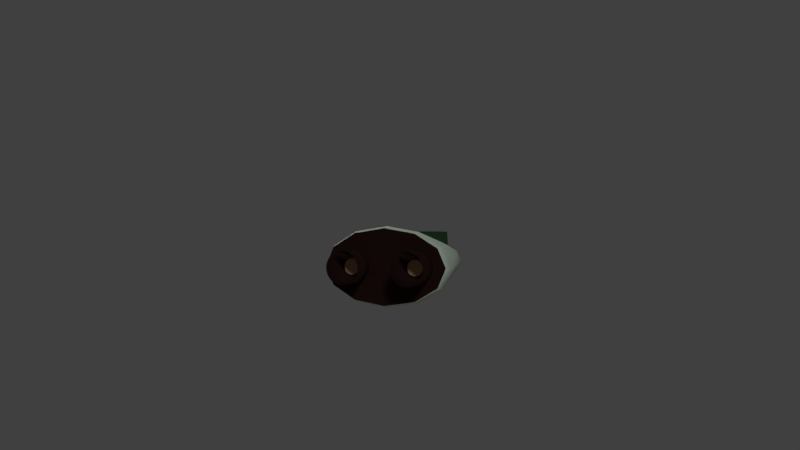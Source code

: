 # Source: ship.blend  (saved by Blender 2.77.0; exported with 4.5.12 LTS)
import bpy
from mathutils import Matrix  # noqa: F401  (used for matrix-valued properties, if any)

bpy.ops.wm.read_factory_settings(use_empty=True)
scene = bpy.context.scene
scene.name = 'Scene'

# ---- collections
col_collection_1 = bpy.data.collections.new('Collection 1'); scene.collection.children.link(col_collection_1)

# ---- materials (node trees are filled in below, after node groups)
mat_hull = bpy.data.materials.new('Hull')
mat_hull.alpha_threshold = 0.0
mat_hull.use_transparent_shadow = False
mat_hull.diffuse_color = (0.554, 0.5705, 0.4757, 1.0)
mat_hull.roughness = 0.5
mat_hull.specular_intensity = 0.8574
mat_bridge = bpy.data.materials.new('Bridge')
mat_bridge.alpha_threshold = 0.0
mat_bridge.use_transparent_shadow = False
mat_bridge.diffuse_color = (0.02223, 0.04446, 0.01951, 1.0)
mat_bridge.roughness = 0.5
mat_heat_shield = bpy.data.materials.new('Heat Shield')
mat_heat_shield.alpha_threshold = 0.0
mat_heat_shield.use_transparent_shadow = False
mat_heat_shield.diffuse_color = (0.02281, 0.007552, 0.007552, 1.0)
mat_heat_shield.roughness = 0.5
mat_engines = bpy.data.materials.new('Engines')
mat_engines.alpha_threshold = 0.0
mat_engines.use_transparent_shadow = False
mat_engines.diffuse_color = (0.8, 0.4523, 0.2545, 1.0)
mat_engines.roughness = 0.5

# ---- material node trees

# ---- world
world_world = bpy.data.worlds.new('World'); scene.world = world_world
world_world.color = (0.05088, 0.05088, 0.05088)
world_world.use_sun_shadow = False
world_world.sun_shadow_jitter_overblur = 0.0
world_world.cycles.sampling_method = 'MANUAL'
world_world.light_settings.ao_factor = 0.5

# ---- cameras
cam_camera = bpy.data.cameras.new('Camera')
cam_camera.clip_start = 0.01
cam_camera.lens = 35.0
cam_camera.sensor_width = 32.0
cam_camera.sensor_height = 18.0
cam_camera.ortho_scale = 7.314
cam_camera.dof.focus_distance = 0.0
cam_camera.dof.aperture_fstop = 128.0

# ---- lights
light_lamp_005 = bpy.data.lights.new('Lamp.005', 'POINT')
light_lamp_005.color = (1.0, 0.9533, 0.7154)
light_lamp_005.transmission_factor = 0.0
light_lamp_005.cutoff_distance = 30.0
light_lamp_005.energy = 100.0
light_lamp_005.shadow_buffer_clip_start = 1.001
light_lamp_005.shadow_soft_size = 0.1
light_lamp_005.shadow_maximum_resolution = 0.006
light_lamp_005.use_absolute_resolution = True
light_lamp_004 = bpy.data.lights.new('Lamp.004', 'POINT')
light_lamp_004.color = (0.9956, 0.8204, 1.0)
light_lamp_004.transmission_factor = 0.0
light_lamp_004.cutoff_distance = 30.0
light_lamp_004.energy = 100.0
light_lamp_004.shadow_buffer_clip_start = 1.001
light_lamp_004.shadow_soft_size = 0.1
light_lamp_004.shadow_maximum_resolution = 0.006
light_lamp_004.use_absolute_resolution = True
light_lamp_003 = bpy.data.lights.new('Lamp.003', 'POINT')
light_lamp_003.color = (0.6837, 1.0, 0.6667)
light_lamp_003.transmission_factor = 0.0
light_lamp_003.cutoff_distance = 30.0
light_lamp_003.energy = 100.0
light_lamp_003.shadow_buffer_clip_start = 1.001
light_lamp_003.shadow_soft_size = 0.1
light_lamp_003.shadow_maximum_resolution = 0.006
light_lamp_003.use_absolute_resolution = True
light_lamp_002 = bpy.data.lights.new('Lamp.002', 'POINT')
light_lamp_002.color = (1.0, 0.6961, 0.6729)
light_lamp_002.transmission_factor = 0.0
light_lamp_002.cutoff_distance = 30.0
light_lamp_002.energy = 100.0
light_lamp_002.shadow_buffer_clip_start = 1.001
light_lamp_002.shadow_soft_size = 0.1
light_lamp_002.shadow_maximum_resolution = 0.006
light_lamp_002.use_absolute_resolution = True
light_lamp_001 = bpy.data.lights.new('Lamp.001', 'SUN')
light_lamp_001.color = (0.8135, 1.0, 0.9856)
light_lamp_001.transmission_factor = 0.0
light_lamp_001.cutoff_distance = 30.0
light_lamp_001.angle = 0.1993
light_lamp_001.energy = 1.0
light_lamp_001.shadow_buffer_clip_start = 1.001
light_lamp_001.shadow_soft_size = 0.1
light_lamp_001.shadow_cascade_max_distance = 1000.0
light_lamp = bpy.data.lights.new('Lamp', 'SUN')
light_lamp.color = (1.0, 0.9214, 0.7079)
light_lamp.transmission_factor = 0.0
light_lamp.cutoff_distance = 30.0
light_lamp.angle = 0.1993
light_lamp.energy = 1.0
light_lamp.shadow_buffer_clip_start = 1.001
light_lamp.shadow_soft_size = 0.1
light_lamp.shadow_cascade_max_distance = 1000.0

# ---- meshes
me_cylinder = bpy.data.meshes.new('Cylinder')
me_cylinder.from_pydata([(-7.788e-08, -0.75, -0.1), (8.14e-08, -0.88, 0.15), (0.04877, -0.7548, -0.1), (0.02341, -0.8823, 0.15), (0.09567, -0.769, -0.1), (0.04591, -0.8892, 0.15), (0.1389, -0.7921, -0.1), (0.06666, -0.9002, 0.15), (0.1768, -0.8232, -0.1), (0.08484, -0.9152, 0.15), (0.2079, -0.8611, -0.1), (0.09976, -0.9333, 0.15), (0.231, -0.9043, -0.1), (0.1108, -0.9541, 0.15), (0.2452, -0.9512, -0.1), (0.1177, -0.9766, 0.15), (0.25, -1.0, -0.1), (0.12, -1.0, 0.15), (0.2452, -1.049, -0.1), (0.1177, -1.023, 0.15), (0.231, -1.096, -0.1), (0.1108, -1.046, 0.15), (0.2079, -1.139, -0.1), (0.09976, -1.067, 0.15), (0.1768, -1.177, -0.1), (0.08484, -1.085, 0.15), (0.1389, -1.208, -0.1), (0.06666, -1.1, 0.15), (0.09567, -1.231, -0.1), (0.04591, -1.111, 0.15), (0.04877, -1.245, -0.1), (0.02341, -1.118, 0.15), (-1.593e-07, -1.25, -0.1), (4.413e-08, -1.12, 0.15), (-0.04877, -1.245, -0.1), (-0.02341, -1.118, 0.15), (-0.09567, -1.231, -0.1), (-0.04591, -1.111, 0.15), (-0.1389, -1.208, -0.1), (-0.06665, -1.1, 0.15), (-0.1768, -1.177, -0.1), (-0.08484, -1.085, 0.15), (-0.2079, -1.139, -0.1), (-0.09976, -1.067, 0.15), (-0.231, -1.096, -0.1), (-0.1108, -1.046, 0.15), (-0.2452, -1.049, -0.1), (-0.1177, -1.023, 0.15), (-0.25, -1.0, -0.1), (-0.12, -1.0, 0.15), (-0.2452, -0.9512, -0.1), (-0.1177, -0.9766, 0.15), (-0.231, -0.9043, -0.1), (-0.1108, -0.9541, 0.15), (-0.2079, -0.8611, -0.1), (-0.09976, -0.9333, 0.15), (-0.1768, -0.8232, -0.1), (-0.08484, -0.9152, 0.15), (-0.1389, -0.7921, -0.1), (-0.06665, -0.9002, 0.15), (-0.09567, -0.769, -0.1), (-0.04591, -0.8892, 0.15), (-0.04877, -0.7548, -0.1), (-0.02341, -0.8823, 0.15), (0.04877, -0.7548, 0.5), (0.0, -0.75, 0.5), (0.09567, -0.769, 0.5), (0.1389, -0.7921, 0.5), (0.1768, -0.8232, 0.5), (0.2079, -0.8611, 0.5), (0.231, -0.9043, 0.5), (0.2452, -0.9512, 0.5), (0.25, -1.0, 0.5), (0.2452, -1.049, 0.5), (0.231, -1.096, 0.5), (0.2079, -1.139, 0.5), (0.1768, -1.177, 0.5), (0.1389, -1.208, 0.5), (0.09567, -1.231, 0.5), (0.04877, -1.245, 0.5), (-8.146e-08, -1.25, 0.5), (-0.04877, -1.245, 0.5), (-0.09567, -1.231, 0.5), (-0.1389, -1.208, 0.5), (-0.1768, -1.177, 0.5), (-0.2079, -1.139, 0.5), (-0.231, -1.096, 0.5), (-0.2452, -1.049, 0.5), (-0.25, -1.0, 0.5), (-0.2452, -0.9512, 0.5), (-0.231, -0.9043, 0.5), (-0.2079, -0.8611, 0.5), (-0.1768, -0.8232, 0.5), (-0.1389, -0.7921, 0.5), (-0.09567, -0.769, 0.5), (-0.04877, -0.7548, 0.5), (-7.788e-08, 0.25, -0.1), (8.14e-08, 0.12, 0.15), (0.04877, 0.2452, -0.1), (0.02341, 0.1177, 0.15), (0.09567, 0.231, -0.1), (0.04591, 0.1108, 0.15), (0.1389, 0.2079, -0.1), (0.06666, 0.09976, 0.15), (0.1768, 0.1768, -0.1), (0.08484, 0.08484, 0.15), (0.2079, 0.1389, -0.1), (0.09976, 0.06666, 0.15), (0.231, 0.09567, -0.1), (0.1108, 0.04591, 0.15), (0.2452, 0.04877, -0.1), (0.1177, 0.02341, 0.15), (0.25, -4.967e-09, -0.1), (0.12, 6.869e-08, 0.15), (0.2452, -0.04877, -0.1), (0.1177, -0.02341, 0.15), (0.231, -0.09567, -0.1), (0.1108, -0.04591, 0.15), (0.2079, -0.1389, -0.1), (0.09976, -0.06665, 0.15), (0.1768, -0.1768, -0.1), (0.08484, -0.08484, 0.15), (0.1389, -0.2079, -0.1), (0.06666, -0.09976, 0.15), (0.09567, -0.231, -0.1), (0.04591, -0.1108, 0.15), (0.04877, -0.2452, -0.1), (0.02341, -0.1177, 0.15), (-1.593e-07, -0.25, -0.1), (4.413e-08, -0.12, 0.15), (-0.04877, -0.2452, -0.1), (-0.02341, -0.1177, 0.15), (-0.09567, -0.231, -0.1), (-0.04591, -0.1108, 0.15), (-0.1389, -0.2079, -0.1), (-0.06665, -0.09976, 0.15), (-0.1768, -0.1768, -0.1), (-0.08484, -0.08484, 0.15), (-0.2079, -0.1389, -0.1), (-0.09976, -0.06665, 0.15), (-0.231, -0.09567, -0.1), (-0.1108, -0.04591, 0.15), (-0.2452, -0.04877, -0.1), (-0.1177, -0.02341, 0.15), (-0.25, 2.176e-07, -0.1), (-0.12, 1.761e-07, 0.15), (-0.2452, 0.04877, -0.1), (-0.1177, 0.02341, 0.15), (-0.231, 0.09567, -0.1), (-0.1108, 0.04591, 0.15), (-0.2079, 0.1389, -0.1), (-0.09976, 0.06666, 0.15), (-0.1768, 0.1768, -0.1), (-0.08484, 0.08484, 0.15), (-0.1389, 0.2079, -0.1), (-0.06665, 0.09976, 0.15), (-0.09567, 0.231, -0.1), (-0.04591, 0.1108, 0.15), (-0.04877, 0.2452, -0.1), (-0.02341, 0.1177, 0.15), (0.04877, 0.2452, 0.5), (0.0, 0.25, 0.5), (0.09567, 0.231, 0.5), (0.1389, 0.2079, 0.5), (0.1768, 0.1768, 0.5), (0.2079, 0.1389, 0.5), (0.231, 0.09567, 0.5), (0.2452, 0.04877, 0.5), (0.25, 1.887e-08, 0.5), (0.2452, -0.04877, 0.5), (0.231, -0.09567, 0.5), (0.2079, -0.1389, 0.5), (0.1768, -0.1768, 0.5), (0.1389, -0.2079, 0.5), (0.09567, -0.231, 0.5), (0.04877, -0.2452, 0.5), (-8.146e-08, -0.25, 0.5), (-0.04877, -0.2452, 0.5), (-0.09567, -0.231, 0.5), (-0.1389, -0.2079, 0.5), (-0.1768, -0.1768, 0.5), (-0.2079, -0.1389, 0.5), (-0.231, -0.09567, 0.5), (-0.2452, -0.04877, 0.5), (-0.25, 2.414e-07, 0.5), (-0.2452, 0.04877, 0.5), (-0.231, 0.09567, 0.5), (-0.2079, 0.1389, 0.5), (-0.1768, 0.1768, 0.5), (-0.1389, 0.2079, 0.5), (-0.09567, 0.231, 0.5), (-0.04877, 0.2452, 0.5), (-1.019e-07, 0.4534, 0.1), (5.445e-07, 2.384e-07, -2.0), (-0.286, 0.3257, 0.1), (-0.15, -0.06699, -2.0), (-0.4954, -0.02328, 0.1), (-0.2598, -0.25, -2.0), (-0.5721, -0.5, 0.1), (-0.3, -0.5, -2.0), (-0.4954, -0.9767, 0.1), (-0.2598, -0.75, -2.0), (-0.286, -1.326, 0.1), (-0.15, -0.933, -2.0), (-1.851e-07, -1.453, 0.1), (4.992e-07, -1.0, -2.0), (0.286, -1.326, 0.1), (0.15, -0.933, -2.0), (0.4954, -0.9767, 0.1), (0.2598, -0.75, -2.0), (0.5721, -0.5, 0.1), (0.3, -0.5, -2.0), (0.4954, -0.02328, 0.1), (0.2598, -0.25, -2.0), (0.286, 0.3257, 0.1), (0.15, -0.06699, -2.0), (-0.06392, -0.3155, -2.5), (6.833e-07, -0.2869, -2.5), (-0.1107, -0.3935, -2.5), (-0.1278, -0.5, -2.5), (-0.1107, -0.6065, -2.5), (-0.06392, -0.6845, -2.5), (6.64e-07, -0.7131, -2.5), (0.06392, -0.6845, -2.5), (0.1107, -0.6065, -2.5), (0.1278, -0.5, -2.5), (0.1107, -0.3935, -2.5), (0.06392, -0.3155, -2.5), (7.655e-07, -0.5, -2.6), (7.636e-07, -0.5, -2.6), (7.61e-07, -0.5, -2.6), (7.61e-07, -0.5, -2.6), (7.61e-07, -0.5, -2.6), (7.655e-07, -0.5, -2.6), (7.636e-07, -0.5, -2.6), (7.655e-07, -0.5, -2.6), (7.61e-07, -0.5, -2.6), (7.61e-07, -0.5, -2.6), (7.61e-07, -0.5, -2.6), (7.655e-07, -0.5, -2.6), (-7.852e-08, 0.5, 2.384e-07), (-0.3, 0.366, 0.0), (-0.5196, -1.788e-07, -1.788e-07), (-0.6, -0.5, -2.98e-07), (-0.5196, -1.0, -3.576e-07), (-0.3, -1.366, -2.98e-07), (-1.691e-07, -1.5, -1.788e-07), (0.3, -1.366, -5.96e-08), (0.5196, -1.0, 3.576e-07), (0.6, -0.5, 4.768e-07), (0.5196, -6.557e-07, 5.96e-07), (0.3, 0.366, 2.384e-07), (0.4744, -0.75, -2.025), (0.4787, -0.5, -2.013), (0.4744, -0.25, -2.025), (0.1422, -0.6065, -2.498), (0.144, -0.5, -2.493), (0.1422, -0.3935, -2.498)], [], [(0, 65, 64, 2), (2, 64, 66, 4), (4, 66, 67, 6), (6, 67, 68, 8), (8, 68, 69, 10), (10, 69, 70, 12), (12, 70, 71, 14), (14, 71, 72, 16), (16, 72, 73, 18), (18, 73, 74, 20), (20, 74, 75, 22), (22, 75, 76, 24), (24, 76, 77, 26), (26, 77, 78, 28), (28, 78, 79, 30), (30, 79, 80, 32), (32, 80, 81, 34), (34, 81, 82, 36), (36, 82, 83, 38), (38, 83, 84, 40), (40, 84, 85, 42), (42, 85, 86, 44), (44, 86, 87, 46), (46, 87, 88, 48), (48, 88, 89, 50), (50, 89, 90, 52), (52, 90, 91, 54), (54, 91, 92, 56), (56, 92, 93, 58), (58, 93, 94, 60), (3, 1, 63, 61, 59, 57, 55, 53, 51, 49, 47, 45, 43, 41, 39, 37, 35, 33, 31, 29, 27, 25, 23, 21, 19, 17, 15, 13, 11, 9, 7, 5), (60, 94, 95, 62), (62, 95, 65, 0), (0, 2, 4, 6, 8, 10, 12, 14, 16, 18, 20, 22, 24, 26, 28, 30, 32, 34, 36, 38, 40, 42, 44, 46, 48, 50, 52, 54, 56, 58, 60, 62), (1, 3, 64, 65), (3, 5, 66, 64), (5, 7, 67, 66), (7, 9, 68, 67), (9, 11, 69, 68), (11, 13, 70, 69), (13, 15, 71, 70), (15, 17, 72, 71), (17, 19, 73, 72), (19, 21, 74, 73), (21, 23, 75, 74), (23, 25, 76, 75), (25, 27, 77, 76), (27, 29, 78, 77), (29, 31, 79, 78), (31, 33, 80, 79), (33, 35, 81, 80), (35, 37, 82, 81), (37, 39, 83, 82), (39, 41, 84, 83), (41, 43, 85, 84), (43, 45, 86, 85), (45, 47, 87, 86), (47, 49, 88, 87), (49, 51, 89, 88), (51, 53, 90, 89), (53, 55, 91, 90), (55, 57, 92, 91), (57, 59, 93, 92), (59, 61, 94, 93), (61, 63, 95, 94), (63, 1, 65, 95), (96, 161, 160, 98), (98, 160, 162, 100), (100, 162, 163, 102), (102, 163, 164, 104), (104, 164, 165, 106), (106, 165, 166, 108), (108, 166, 167, 110), (110, 167, 168, 112), (112, 168, 169, 114), (114, 169, 170, 116), (116, 170, 171, 118), (118, 171, 172, 120), (120, 172, 173, 122), (122, 173, 174, 124), (124, 174, 175, 126), (126, 175, 176, 128), (128, 176, 177, 130), (130, 177, 178, 132), (132, 178, 179, 134), (134, 179, 180, 136), (136, 180, 181, 138), (138, 181, 182, 140), (140, 182, 183, 142), (142, 183, 184, 144), (144, 184, 185, 146), (146, 185, 186, 148), (148, 186, 187, 150), (150, 187, 188, 152), (152, 188, 189, 154), (154, 189, 190, 156), (99, 97, 159, 157, 155, 153, 151, 149, 147, 145, 143, 141, 139, 137, 135, 133, 131, 129, 127, 125, 123, 121, 119, 117, 115, 113, 111, 109, 107, 105, 103, 101), (156, 190, 191, 158), (158, 191, 161, 96), (96, 98, 100, 102, 104, 106, 108, 110, 112, 114, 116, 118, 120, 122, 124, 126, 128, 130, 132, 134, 136, 138, 140, 142, 144, 146, 148, 150, 152, 154, 156, 158), (97, 99, 160, 161), (99, 101, 162, 160), (101, 103, 163, 162), (103, 105, 164, 163), (105, 107, 165, 164), (107, 109, 166, 165), (109, 111, 167, 166), (111, 113, 168, 167), (113, 115, 169, 168), (115, 117, 170, 169), (117, 119, 171, 170), (119, 121, 172, 171), (121, 123, 173, 172), (123, 125, 174, 173), (125, 127, 175, 174), (127, 129, 176, 175), (129, 131, 177, 176), (131, 133, 178, 177), (133, 135, 179, 178), (135, 137, 180, 179), (137, 139, 181, 180), (139, 141, 182, 181), (141, 143, 183, 182), (143, 145, 184, 183), (145, 147, 185, 184), (147, 149, 186, 185), (149, 151, 187, 186), (151, 153, 188, 187), (153, 155, 189, 188), (155, 157, 190, 189), (157, 159, 191, 190), (159, 97, 161, 191), (240, 193, 195, 241), (241, 195, 197, 242), (242, 197, 199, 243), (243, 199, 201, 244), (244, 201, 203, 245), (245, 203, 205, 246), (246, 205, 207, 247), (247, 207, 209, 248), (248, 209, 211, 249), (249, 211, 213, 250), (205, 203, 221, 222), (250, 213, 215, 251), (251, 215, 193, 240), (192, 194, 196, 198, 200, 202, 204, 206, 208, 210, 212, 214), (222, 221, 233, 234), (203, 201, 220, 221), (201, 199, 219, 220), (193, 215, 227, 217), (195, 193, 217, 216), (199, 197, 218, 219), (215, 213, 226, 227), (197, 195, 216, 218), (224, 225, 256, 255), (211, 209, 252, 253), (209, 207, 223, 224), (207, 205, 222, 223), (228, 229, 239, 238, 237, 236, 235, 234, 233, 232, 231, 230), (219, 218, 230, 231), (226, 225, 237, 238), (223, 222, 234, 235), (220, 219, 231, 232), (227, 226, 238, 239), (216, 217, 229, 228), (224, 223, 235, 236), (221, 220, 232, 233), (217, 227, 239, 229), (218, 216, 228, 230), (225, 224, 236, 237), (194, 192, 240, 241), (196, 194, 241, 242), (198, 196, 242, 243), (200, 198, 243, 244), (202, 200, 244, 245), (204, 202, 245, 246), (206, 204, 246, 247), (208, 206, 247, 248), (210, 208, 248, 249), (212, 210, 249, 250), (214, 212, 250, 251), (192, 214, 251, 240), (213, 211, 253, 254), (209, 224, 255, 252), (226, 213, 254, 257), (225, 226, 257, 256), (252, 255, 256, 257, 254, 253)])
me_cylinder.polygons.foreach_set('use_smooth', [1, 1, 1, 1, 1, 1, 1, 1, 1, 1, 1, 1, 1, 1, 1, 1, 1, 1, 1, 1, 1, 1, 1, 1, 1, 1, 1, 1, 1, 1, 0, 1, 1, 1, 1, 1, 1, 1, 1, 1, 1, 1, 1, 1, 1, 1, 1, 1, 1, 1, 1, 1, 1, 1, 1, 1, 1, 1, 1, 1, 1, 1, 1, 1, 1, 1, 1, 1, 1, 1, 1, 1, 1, 1, 1, 1, 1, 1, 1, 1, 1, 1, 1, 1, 1, 1, 1, 1, 1, 1, 1, 1, 1, 1, 1, 1, 0, 1, 1, 1, 1, 1, 1, 1, 1, 1, 1, 1, 1, 1, 1, 1, 1, 1, 1, 1, 1, 1, 1, 1, 1, 1, 1, 1, 1, 1, 1, 1, 1, 1, 1, 1, 1, 1, 1, 1, 1, 1, 1, 1, 1, 1, 1, 1, 1, 0, 1, 1, 1, 1, 1, 1, 1, 1, 0, 0, 1, 1, 1, 1, 1, 1, 1, 1, 1, 1, 1, 1, 1, 1, 1, 1, 1, 1, 1, 1, 1, 1, 1, 1, 1, 1, 0, 0, 0, 0, 0])
me_cylinder.polygons.foreach_set('material_index', [2, 2, 2, 2, 2, 2, 2, 2, 2, 2, 2, 2, 2, 2, 2, 2, 2, 2, 2, 2, 2, 2, 2, 2, 2, 2, 2, 2, 2, 2, 3, 2, 2, 0, 2, 2, 2, 2, 2, 2, 2, 2, 2, 2, 2, 2, 2, 2, 2, 2, 2, 2, 2, 2, 2, 2, 2, 2, 2, 2, 2, 2, 2, 2, 2, 2, 2, 2, 2, 2, 2, 2, 2, 2, 2, 2, 2, 2, 2, 2, 2, 2, 2, 2, 2, 2, 2, 2, 2, 2, 2, 2, 2, 2, 2, 2, 3, 2, 2, 0, 2, 2, 2, 2, 2, 2, 2, 2, 2, 2, 2, 2, 2, 2, 2, 2, 2, 2, 2, 2, 2, 2, 2, 2, 2, 2, 2, 2, 2, 2, 2, 2, 0, 0, 0, 0, 0, 0, 0, 0, 0, 0, 0, 0, 0, 2, 2, 0, 0, 0, 0, 0, 0, 0, 1, 1, 0, 0, 0, 2, 2, 2, 2, 2, 2, 2, 2, 2, 2, 2, 0, 0, 0, 0, 0, 0, 0, 0, 0, 0, 0, 0, 1, 1, 1, 1, 1])
me_cylinder.materials.append(mat_hull)
me_cylinder.materials.append(mat_bridge)
me_cylinder.materials.append(mat_heat_shield)
me_cylinder.materials.append(mat_engines)
me_cylinder.materials.append(None)
me_cylinder.use_remesh_preserve_volume = False
me_cylinder.use_remesh_preserve_attributes = False
me_cylinder.use_mirror_vertex_groups = False
me_cylinder.update()

# ---- objects
ob_ship = bpy.data.objects.new('Ship', me_cylinder)
ob_cameras_holder = bpy.data.objects.new('Cameras_Holder', None)
ob_camera = bpy.data.objects.new('Camera', cam_camera)
ob_objects_holder = bpy.data.objects.new('Objects_Holder', None)
ob_lights_holder = bpy.data.objects.new('Lights_Holder', None)
ob_left = bpy.data.objects.new('Left', light_lamp_005)
ob_right = bpy.data.objects.new('Right', light_lamp_004)
ob_foot = bpy.data.objects.new('Foot', light_lamp_003)
ob_back = bpy.data.objects.new('Back', light_lamp_002)
ob_sky = bpy.data.objects.new('Sky', light_lamp_001)
ob_sun = bpy.data.objects.new('Sun', light_lamp)

# ---- transforms, parenting, visibility, modifiers, constraints
ob_ship.location = (-1.0, 0.5, 0.0)
ob_ship.rotation_euler = (-5.96e-08, -1.571, 0.0)
ob_ship.lineart.crease_threshold = 0.0
_vg = ob_ship.vertex_groups.new(name='Group')
ob_cameras_holder.location = (0.0, 0.0, 0.0)
ob_cameras_holder.empty_image_offset = (0.0, 0.0)
ob_cameras_holder.lineart.crease_threshold = 0.0
ob_camera.parent = ob_cameras_holder
ob_camera.location = (-12.91, -4.976, 0.8337)
ob_camera.rotation_euler = (1.554, -2.288e-06, -1.19)
ob_camera.lock_rotations_4d = False
ob_camera.empty_display_type = 'ARROWS'
ob_camera.color = (0.0, 0.0, 0.0, 0.0)
ob_camera.display_type = 'WIRE'
ob_camera.lineart.crease_threshold = 0.0
ob_objects_holder.location = (0.0, 0.0, 0.0)
ob_objects_holder.empty_image_offset = (0.0, 0.0)
ob_objects_holder.lineart.crease_threshold = 0.0
ob_lights_holder.location = (0.0, 0.0, 0.0)
ob_lights_holder.empty_image_offset = (0.0, 0.0)
ob_lights_holder.lineart.crease_threshold = 0.0
ob_left.parent = ob_lights_holder
ob_left.matrix_parent_inverse = Matrix(((1.0, 0.0, 0.0, -0.0), (0.0, 1.0, 0.0, -0.0), (0.0, 0.0, 1.0, -40.0), (0.0, 0.0, 0.0, 1.0)))
ob_left.location = (-9.924, 0.005456, 29.9)
ob_left.rotation_euler = (-0.3431, -0.8982, 1.215)
ob_left.lock_rotations_4d = False
ob_left.empty_display_type = 'ARROWS'
ob_left.color = (0.0, 0.0, 0.0, 0.0)
ob_left.lineart.crease_threshold = 0.0
ob_right.parent = ob_lights_holder
ob_right.matrix_parent_inverse = Matrix(((1.0, 0.0, 0.0, -0.0), (0.0, 1.0, 0.0, -0.0), (0.0, 0.0, 1.0, -40.0), (0.0, 0.0, 0.0, 1.0)))
ob_right.location = (10.08, 0.005454, 29.9)
ob_right.rotation_euler = (-0.3431, -0.8982, 1.215)
ob_right.lock_rotations_4d = False
ob_right.empty_display_type = 'ARROWS'
ob_right.color = (0.0, 0.0, 0.0, 0.0)
ob_right.lineart.crease_threshold = 0.0
ob_foot.parent = ob_lights_holder
ob_foot.matrix_parent_inverse = Matrix(((1.0, 0.0, 0.0, -0.0), (0.0, 1.0, 0.0, -0.0), (0.0, 0.0, 1.0, -40.0), (0.0, 0.0, 0.0, 1.0)))
ob_foot.location = (0.07624, -9.995, 29.9)
ob_foot.rotation_euler = (-0.3431, -0.8982, -0.3562)
ob_foot.lock_rotations_4d = False
ob_foot.empty_display_type = 'ARROWS'
ob_foot.color = (0.0, 0.0, 0.0, 0.0)
ob_foot.lineart.crease_threshold = 0.0
ob_back.parent = ob_lights_holder
ob_back.matrix_parent_inverse = Matrix(((1.0, 0.0, 0.0, -0.0), (0.0, 1.0, 0.0, -0.0), (0.0, 0.0, 1.0, -40.0), (0.0, 0.0, 0.0, 1.0)))
ob_back.location = (0.07624, 10.01, 29.9)
ob_back.rotation_euler = (-0.3431, -0.8982, -0.3562)
ob_back.lock_rotations_4d = False
ob_back.empty_display_type = 'ARROWS'
ob_back.color = (0.0, 0.0, 0.0, 0.0)
ob_back.lineart.crease_threshold = 0.0
ob_sky.parent = ob_lights_holder
ob_sky.matrix_parent_inverse = Matrix(((1.0, 0.0, 0.0, -0.0), (0.0, 1.0, 0.0, -0.0), (0.0, 0.0, 1.0, -40.0), (0.0, 0.0, 0.0, 1.0)))
ob_sky.location = (-49.92, -29.99, 89.9)
ob_sky.rotation_euler = (-0.3431, -0.8982, 0.9856)
ob_sky.lock_rotations_4d = False
ob_sky.empty_display_type = 'ARROWS'
ob_sky.color = (0.0, 0.0, 0.0, 0.0)
ob_sky.lineart.crease_threshold = 0.0
ob_sun.parent = ob_lights_holder
ob_sun.matrix_parent_inverse = Matrix(((1.0, 0.0, 0.0, -0.0), (0.0, 1.0, 0.0, -0.0), (0.0, 0.0, 1.0, -40.0), (0.0, 0.0, 0.0, 1.0)))
ob_sun.location = (30.08, 40.01, 70.9)
ob_sun.rotation_euler = (1.03, 0.05351, 2.428)
ob_sun.lock_rotations_4d = False
ob_sun.empty_display_type = 'ARROWS'
ob_sun.color = (0.0, 0.0, 0.0, 0.0)
ob_sun.lineart.crease_threshold = 0.0

# ---- collection membership
col_collection_1.objects.link(ob_ship)
col_collection_1.objects.link(ob_cameras_holder)
col_collection_1.objects.link(ob_camera)
col_collection_1.objects.link(ob_objects_holder)
col_collection_1.objects.link(ob_lights_holder)
col_collection_1.objects.link(ob_left)
col_collection_1.objects.link(ob_right)
col_collection_1.objects.link(ob_foot)
col_collection_1.objects.link(ob_back)
col_collection_1.objects.link(ob_sky)
col_collection_1.objects.link(ob_sun)

# ---- scene / render settings (as saved in the file)
scene.camera = ob_camera
scene.frame_start = 1; scene.frame_end = 250; scene.frame_set(52)
scene.render.engine = 'BLENDER_EEVEE_NEXT'
scene.render.resolution_percentage = 50
scene.render.dither_intensity = 0.0
scene.cycles.use_denoising = False
scene.cycles.samples = 128
scene.cycles.sampling_pattern = 'TABULATED_SOBOL'
scene.cycles.light_sampling_threshold = 0.0
scene.cycles.use_adaptive_sampling = False
scene.cycles.use_light_tree = False
scene.cycles.blur_glossy = 0.0
scene.cycles.sample_clamp_indirect = 0.0
scene.view_settings.view_transform = 'Standard'
bpy.context.view_layer.update()
